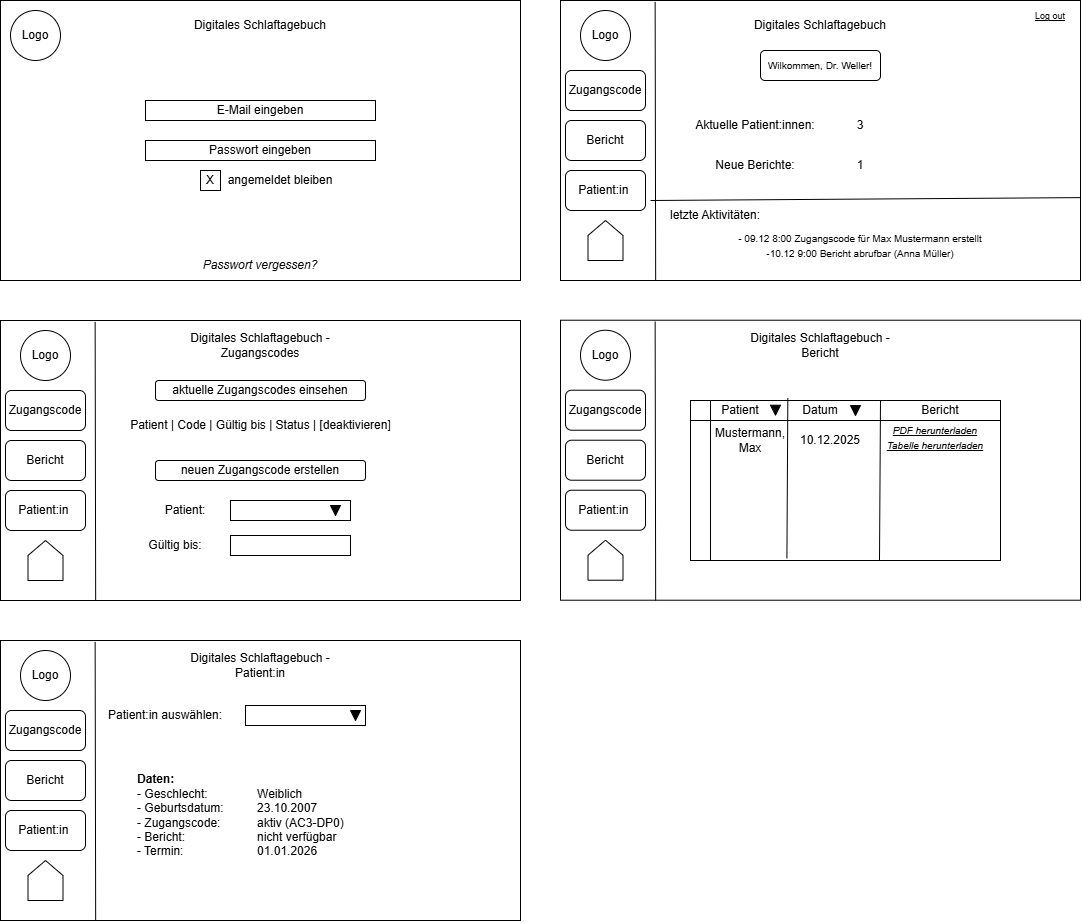

The diagram above was exported from draw.io. Its source (the exported page's mxGraphModel, read from the mxfile embedded in the PNG):
<mxGraphModel dx="1715" dy="940" grid="1" gridSize="10" guides="1" tooltips="1" connect="1" arrows="1" fold="1" page="1" pageScale="1" pageWidth="827" pageHeight="1169" math="0" shadow="0">
  <root>
    <mxCell id="0" />
    <mxCell id="1" parent="0" />
    <mxCell id="cu325P6CmAdkvTdGdrIs-1" parent="1" style="rounded=0;whiteSpace=wrap;html=1;" value="" vertex="1">
      <mxGeometry height="280" width="520" x="40" y="40" as="geometry" />
    </mxCell>
    <mxCell id="cu325P6CmAdkvTdGdrIs-2" parent="1" style="text;html=1;whiteSpace=wrap;strokeColor=none;fillColor=none;align=center;verticalAlign=middle;rounded=0;" value="Digitales Schlaftagebuch" vertex="1">
      <mxGeometry height="30" width="160" x="220" y="50" as="geometry" />
    </mxCell>
    <mxCell id="cu325P6CmAdkvTdGdrIs-3" parent="1" style="ellipse;whiteSpace=wrap;html=1;aspect=fixed;" value="" vertex="1">
      <mxGeometry height="50" width="50" x="50" y="50" as="geometry" />
    </mxCell>
    <mxCell id="cu325P6CmAdkvTdGdrIs-4" parent="1" style="text;html=1;whiteSpace=wrap;strokeColor=none;fillColor=none;align=center;verticalAlign=middle;rounded=0;" value="Logo" vertex="1">
      <mxGeometry height="30" width="60" x="45" y="60" as="geometry" />
    </mxCell>
    <mxCell id="cu325P6CmAdkvTdGdrIs-6" parent="1" style="rounded=0;whiteSpace=wrap;html=1;" value="" vertex="1">
      <mxGeometry height="20" width="230" x="185" y="140" as="geometry" />
    </mxCell>
    <mxCell id="cu325P6CmAdkvTdGdrIs-5" parent="1" style="text;html=1;whiteSpace=wrap;strokeColor=none;fillColor=none;align=center;verticalAlign=middle;rounded=0;" value="E-Mail eingeben" vertex="1">
      <mxGeometry height="30" width="130" x="235" y="135" as="geometry" />
    </mxCell>
    <mxCell id="cu325P6CmAdkvTdGdrIs-7" parent="1" style="rounded=0;whiteSpace=wrap;html=1;" value="" vertex="1">
      <mxGeometry height="20" width="230" x="185" y="180" as="geometry" />
    </mxCell>
    <mxCell id="cu325P6CmAdkvTdGdrIs-8" parent="1" style="text;html=1;whiteSpace=wrap;strokeColor=none;fillColor=none;align=center;verticalAlign=middle;rounded=0;" value="Passwort eingeben" vertex="1">
      <mxGeometry height="30" width="160" x="220" y="175" as="geometry" />
    </mxCell>
    <mxCell id="cu325P6CmAdkvTdGdrIs-9" parent="1" style="text;html=1;whiteSpace=wrap;strokeColor=none;fillColor=none;align=center;verticalAlign=middle;rounded=0;" value="&lt;i&gt;Passwort vergessen?&lt;/i&gt;" vertex="1">
      <mxGeometry height="30" width="130" x="235" y="290" as="geometry" />
    </mxCell>
    <mxCell id="cu325P6CmAdkvTdGdrIs-10" parent="1" style="text;html=1;whiteSpace=wrap;strokeColor=none;fillColor=none;align=center;verticalAlign=middle;rounded=0;" value="angemeldet bleiben" vertex="1">
      <mxGeometry height="30" width="120" x="260" y="205" as="geometry" />
    </mxCell>
    <mxCell id="cu325P6CmAdkvTdGdrIs-11" parent="1" style="rounded=0;whiteSpace=wrap;html=1;" value="X" vertex="1">
      <mxGeometry height="20" width="20" x="240" y="210" as="geometry" />
    </mxCell>
    <mxCell id="cu325P6CmAdkvTdGdrIs-12" parent="1" style="rounded=0;whiteSpace=wrap;html=1;" value="" vertex="1">
      <mxGeometry height="280" width="520" x="600" y="40" as="geometry" />
    </mxCell>
    <mxCell id="cu325P6CmAdkvTdGdrIs-13" parent="1" style="text;html=1;whiteSpace=wrap;strokeColor=none;fillColor=none;align=center;verticalAlign=middle;rounded=0;" value="Digitales Schlaftagebuch" vertex="1">
      <mxGeometry height="30" width="160" x="780" y="50" as="geometry" />
    </mxCell>
    <mxCell id="cu325P6CmAdkvTdGdrIs-14" parent="1" style="ellipse;whiteSpace=wrap;html=1;aspect=fixed;" value="" vertex="1">
      <mxGeometry height="50" width="50" x="620" y="50" as="geometry" />
    </mxCell>
    <mxCell id="cu325P6CmAdkvTdGdrIs-15" parent="1" style="text;html=1;whiteSpace=wrap;strokeColor=none;fillColor=none;align=center;verticalAlign=middle;rounded=0;" value="Logo" vertex="1">
      <mxGeometry height="30" width="60" x="615" y="60" as="geometry" />
    </mxCell>
    <mxCell id="cu325P6CmAdkvTdGdrIs-24" parent="1" style="text;html=1;whiteSpace=wrap;strokeColor=none;fillColor=none;align=center;verticalAlign=middle;rounded=0;" value="&lt;font style=&quot;font-size: 9px;&quot;&gt;&lt;u&gt;Log out&lt;/u&gt;&lt;/font&gt;" vertex="1">
      <mxGeometry height="30" width="60" x="1060" y="40" as="geometry" />
    </mxCell>
    <mxCell id="cu325P6CmAdkvTdGdrIs-25" parent="1" style="text;html=1;whiteSpace=wrap;strokeColor=none;fillColor=none;align=center;verticalAlign=middle;rounded=0;" value="Aktuelle Patient:innen:" vertex="1">
      <mxGeometry height="30" width="190" x="700" y="150" as="geometry" />
    </mxCell>
    <mxCell id="cu325P6CmAdkvTdGdrIs-26" edge="1" parent="1" source="cu325P6CmAdkvTdGdrIs-12" style="endArrow=none;html=1;rounded=0;entryX=0.182;entryY=0.005;entryDx=0;entryDy=0;entryPerimeter=0;exitX=0.183;exitY=1.001;exitDx=0;exitDy=0;exitPerimeter=0;" target="cu325P6CmAdkvTdGdrIs-12" value="">
      <mxGeometry height="50" relative="1" width="50" as="geometry">
        <mxPoint x="800" y="250" as="sourcePoint" />
        <mxPoint x="850" y="200" as="targetPoint" />
      </mxGeometry>
    </mxCell>
    <mxCell id="cu325P6CmAdkvTdGdrIs-27" parent="1" style="text;html=1;whiteSpace=wrap;strokeColor=none;fillColor=none;align=center;verticalAlign=middle;rounded=0;" value="Neue Berichte:" vertex="1">
      <mxGeometry height="30" width="150" x="720" y="190" as="geometry" />
    </mxCell>
    <mxCell id="cu325P6CmAdkvTdGdrIs-28" edge="1" parent="1" style="endArrow=none;html=1;rounded=0;entryX=1;entryY=0.704;entryDx=0;entryDy=0;entryPerimeter=0;" target="cu325P6CmAdkvTdGdrIs-12" value="">
      <mxGeometry height="50" relative="1" width="50" as="geometry">
        <mxPoint x="690" y="240" as="sourcePoint" />
        <mxPoint x="850" y="200" as="targetPoint" />
      </mxGeometry>
    </mxCell>
    <mxCell id="cu325P6CmAdkvTdGdrIs-29" parent="1" style="text;html=1;whiteSpace=wrap;strokeColor=none;fillColor=none;align=center;verticalAlign=middle;rounded=0;" value="letzte Aktivitäten:" vertex="1">
      <mxGeometry height="30" width="130" x="690" y="240" as="geometry" />
    </mxCell>
    <mxCell id="cu325P6CmAdkvTdGdrIs-30" parent="1" style="text;html=1;whiteSpace=wrap;strokeColor=none;fillColor=none;align=center;verticalAlign=middle;rounded=0;" value="&lt;font style=&quot;font-size: 10px;&quot;&gt;- 09.12 8:00 Zugangscode für Max Mustermann erstellt&lt;/font&gt;&lt;div&gt;&lt;font style=&quot;font-size: 10px;&quot;&gt;-10.12 9:00 Bericht abrufbar (Anna Müller)&lt;/font&gt;&lt;/div&gt;" vertex="1">
      <mxGeometry height="30" width="320" x="740" y="270" as="geometry" />
    </mxCell>
    <mxCell id="cu325P6CmAdkvTdGdrIs-32" parent="1" style="rounded=1;whiteSpace=wrap;html=1;" value="" vertex="1">
      <mxGeometry height="30" width="120" x="800" y="90" as="geometry" />
    </mxCell>
    <mxCell id="cu325P6CmAdkvTdGdrIs-23" parent="1" style="text;html=1;whiteSpace=wrap;strokeColor=none;fillColor=none;align=center;verticalAlign=middle;rounded=0;" value="&lt;font style=&quot;font-size: 10px;&quot;&gt;Wilkommen, Dr. Weller!&lt;/font&gt;" vertex="1">
      <mxGeometry height="30" width="200" x="760" y="90" as="geometry" />
    </mxCell>
    <mxCell id="cu325P6CmAdkvTdGdrIs-33" parent="1" style="text;html=1;whiteSpace=wrap;strokeColor=none;fillColor=none;align=center;verticalAlign=middle;rounded=0;" value="3" vertex="1">
      <mxGeometry height="30" width="60" x="870" y="150" as="geometry" />
    </mxCell>
    <mxCell id="cu325P6CmAdkvTdGdrIs-34" parent="1" style="text;html=1;whiteSpace=wrap;strokeColor=none;fillColor=none;align=center;verticalAlign=middle;rounded=0;" value="1" vertex="1">
      <mxGeometry height="30" width="60" x="870" y="190" as="geometry" />
    </mxCell>
    <mxCell id="cu325P6CmAdkvTdGdrIs-46" parent="1" style="rounded=1;whiteSpace=wrap;html=1;" value="Zugangscode" vertex="1">
      <mxGeometry height="40" width="80" x="605" y="110" as="geometry" />
    </mxCell>
    <mxCell id="cu325P6CmAdkvTdGdrIs-48" parent="1" style="rounded=1;whiteSpace=wrap;html=1;" value="Bericht" vertex="1">
      <mxGeometry height="40" width="80" x="605" y="160" as="geometry" />
    </mxCell>
    <mxCell id="cu325P6CmAdkvTdGdrIs-49" parent="1" style="shape=offPageConnector;whiteSpace=wrap;html=1;rotation=-180;" value="" vertex="1">
      <mxGeometry height="40" width="35" x="627.5" y="260" as="geometry" />
    </mxCell>
    <mxCell id="cu325P6CmAdkvTdGdrIs-50" parent="1" style="rounded=1;whiteSpace=wrap;html=1;" value="Patient:in&amp;nbsp;" vertex="1">
      <mxGeometry height="40" width="80" x="605" y="210" as="geometry" />
    </mxCell>
    <mxCell id="cu325P6CmAdkvTdGdrIs-51" parent="1" style="rounded=0;whiteSpace=wrap;html=1;" value="" vertex="1">
      <mxGeometry height="280" width="520" x="40" y="360" as="geometry" />
    </mxCell>
    <mxCell id="cu325P6CmAdkvTdGdrIs-52" parent="1" style="text;html=1;whiteSpace=wrap;strokeColor=none;fillColor=none;align=center;verticalAlign=middle;rounded=0;" value="Digitales Schlaftagebuch - Zugangscodes" vertex="1">
      <mxGeometry height="30" width="160" x="220" y="370" as="geometry" />
    </mxCell>
    <mxCell id="cu325P6CmAdkvTdGdrIs-53" parent="1" style="ellipse;whiteSpace=wrap;html=1;aspect=fixed;" value="" vertex="1">
      <mxGeometry height="50" width="50" x="60" y="370" as="geometry" />
    </mxCell>
    <mxCell id="cu325P6CmAdkvTdGdrIs-54" parent="1" style="text;html=1;whiteSpace=wrap;strokeColor=none;fillColor=none;align=center;verticalAlign=middle;rounded=0;" value="Logo" vertex="1">
      <mxGeometry height="30" width="60" x="55" y="380" as="geometry" />
    </mxCell>
    <mxCell id="cu325P6CmAdkvTdGdrIs-57" edge="1" parent="1" source="cu325P6CmAdkvTdGdrIs-51" style="endArrow=none;html=1;rounded=0;entryX=0.182;entryY=0.005;entryDx=0;entryDy=0;entryPerimeter=0;exitX=0.183;exitY=1.001;exitDx=0;exitDy=0;exitPerimeter=0;" target="cu325P6CmAdkvTdGdrIs-51" value="">
      <mxGeometry height="50" relative="1" width="50" as="geometry">
        <mxPoint x="240" y="570" as="sourcePoint" />
        <mxPoint x="290" y="520" as="targetPoint" />
      </mxGeometry>
    </mxCell>
    <mxCell id="cu325P6CmAdkvTdGdrIs-66" parent="1" style="rounded=1;whiteSpace=wrap;html=1;" value="Zugangscode" vertex="1">
      <mxGeometry height="40" width="80" x="45" y="430" as="geometry" />
    </mxCell>
    <mxCell id="cu325P6CmAdkvTdGdrIs-67" parent="1" style="rounded=1;whiteSpace=wrap;html=1;" value="Bericht" vertex="1">
      <mxGeometry height="40" width="80" x="45" y="480" as="geometry" />
    </mxCell>
    <mxCell id="cu325P6CmAdkvTdGdrIs-68" parent="1" style="shape=offPageConnector;whiteSpace=wrap;html=1;rotation=-180;" value="" vertex="1">
      <mxGeometry height="40" width="35" x="67.5" y="580" as="geometry" />
    </mxCell>
    <mxCell id="cu325P6CmAdkvTdGdrIs-69" parent="1" style="rounded=1;whiteSpace=wrap;html=1;" value="Patient:in&amp;nbsp;" vertex="1">
      <mxGeometry height="40" width="80" x="45" y="530" as="geometry" />
    </mxCell>
    <mxCell id="cu325P6CmAdkvTdGdrIs-70" parent="1" style="rounded=1;whiteSpace=wrap;html=1;" value="aktuelle Zugangscodes einsehen" vertex="1">
      <mxGeometry height="20" width="210" x="195" y="420" as="geometry" />
    </mxCell>
    <mxCell id="cu325P6CmAdkvTdGdrIs-71" edge="1" parent="1" source="cu325P6CmAdkvTdGdrIs-70" style="edgeStyle=orthogonalEdgeStyle;rounded=0;orthogonalLoop=1;jettySize=auto;html=1;exitX=0.5;exitY=1;exitDx=0;exitDy=0;" target="cu325P6CmAdkvTdGdrIs-70">
      <mxGeometry relative="1" as="geometry" />
    </mxCell>
    <mxCell id="cu325P6CmAdkvTdGdrIs-73" parent="1" style="rounded=1;whiteSpace=wrap;html=1;" value="neuen Zugangscode erstellen" vertex="1">
      <mxGeometry height="20" width="210" x="195" y="500" as="geometry" />
    </mxCell>
    <mxCell id="cu325P6CmAdkvTdGdrIs-74" parent="1" style="text;html=1;whiteSpace=wrap;strokeColor=none;fillColor=none;align=center;verticalAlign=middle;rounded=0;" value="Patient:" vertex="1">
      <mxGeometry height="30" width="60" x="195" y="535" as="geometry" />
    </mxCell>
    <mxCell id="cu325P6CmAdkvTdGdrIs-75" parent="1" style="rounded=0;whiteSpace=wrap;html=1;" value="" vertex="1">
      <mxGeometry height="20" width="120" x="270" y="540" as="geometry" />
    </mxCell>
    <mxCell id="cu325P6CmAdkvTdGdrIs-76" parent="1" style="triangle;whiteSpace=wrap;html=1;fillColor=light-dark(#000000,#FFFFFF);rotation=90;" value="" vertex="1">
      <mxGeometry height="10" width="10" x="370" y="545" as="geometry" />
    </mxCell>
    <mxCell id="cu325P6CmAdkvTdGdrIs-77" parent="1" style="text;html=1;whiteSpace=wrap;strokeColor=none;fillColor=none;align=center;verticalAlign=middle;rounded=0;" value="Gültig bis:" vertex="1">
      <mxGeometry height="30" width="60" x="185" y="570" as="geometry" />
    </mxCell>
    <mxCell id="cu325P6CmAdkvTdGdrIs-78" parent="1" style="rounded=0;whiteSpace=wrap;html=1;" value="" vertex="1">
      <mxGeometry height="20" width="120" x="270" y="575" as="geometry" />
    </mxCell>
    <mxCell id="cu325P6CmAdkvTdGdrIs-79" parent="1" style="text;html=1;whiteSpace=wrap;strokeColor=none;fillColor=none;align=center;verticalAlign=middle;rounded=0;" value="Patient | Code | Gültig bis | Status | [deaktivieren]" vertex="1">
      <mxGeometry height="30" width="285" x="157.5" y="450" as="geometry" />
    </mxCell>
    <mxCell id="cu325P6CmAdkvTdGdrIs-80" parent="1" style="rounded=0;whiteSpace=wrap;html=1;" value="" vertex="1">
      <mxGeometry height="280" width="520" x="600" y="359.72" as="geometry" />
    </mxCell>
    <mxCell id="cu325P6CmAdkvTdGdrIs-81" parent="1" style="text;html=1;whiteSpace=wrap;strokeColor=none;fillColor=none;align=center;verticalAlign=middle;rounded=0;" value="Digitales Schlaftagebuch - Bericht" vertex="1">
      <mxGeometry height="30" width="160" x="780" y="369.72" as="geometry" />
    </mxCell>
    <mxCell id="cu325P6CmAdkvTdGdrIs-82" parent="1" style="ellipse;whiteSpace=wrap;html=1;aspect=fixed;" value="" vertex="1">
      <mxGeometry height="50" width="50" x="620" y="369.72" as="geometry" />
    </mxCell>
    <mxCell id="cu325P6CmAdkvTdGdrIs-83" parent="1" style="text;html=1;whiteSpace=wrap;strokeColor=none;fillColor=none;align=center;verticalAlign=middle;rounded=0;" value="Logo" vertex="1">
      <mxGeometry height="30" width="60" x="615" y="379.72" as="geometry" />
    </mxCell>
    <mxCell id="cu325P6CmAdkvTdGdrIs-84" edge="1" parent="1" source="cu325P6CmAdkvTdGdrIs-80" style="endArrow=none;html=1;rounded=0;entryX=0.182;entryY=0.005;entryDx=0;entryDy=0;entryPerimeter=0;exitX=0.183;exitY=1.001;exitDx=0;exitDy=0;exitPerimeter=0;" target="cu325P6CmAdkvTdGdrIs-80" value="">
      <mxGeometry height="50" relative="1" width="50" as="geometry">
        <mxPoint x="800" y="569.72" as="sourcePoint" />
        <mxPoint x="850" y="519.72" as="targetPoint" />
      </mxGeometry>
    </mxCell>
    <mxCell id="cu325P6CmAdkvTdGdrIs-85" parent="1" style="rounded=1;whiteSpace=wrap;html=1;" value="Zugangscode" vertex="1">
      <mxGeometry height="40" width="80" x="605" y="429.72" as="geometry" />
    </mxCell>
    <mxCell id="cu325P6CmAdkvTdGdrIs-86" parent="1" style="rounded=1;whiteSpace=wrap;html=1;" value="Bericht" vertex="1">
      <mxGeometry height="40" width="80" x="605" y="479.72" as="geometry" />
    </mxCell>
    <mxCell id="cu325P6CmAdkvTdGdrIs-87" parent="1" style="shape=offPageConnector;whiteSpace=wrap;html=1;rotation=-180;" value="" vertex="1">
      <mxGeometry height="40" width="35" x="627.5" y="579.72" as="geometry" />
    </mxCell>
    <mxCell id="cu325P6CmAdkvTdGdrIs-88" parent="1" style="rounded=1;whiteSpace=wrap;html=1;" value="Patient:in&amp;nbsp;" vertex="1">
      <mxGeometry height="40" width="80" x="605" y="529.72" as="geometry" />
    </mxCell>
    <mxCell id="cu325P6CmAdkvTdGdrIs-90" edge="1" parent="1" style="edgeStyle=orthogonalEdgeStyle;rounded=0;orthogonalLoop=1;jettySize=auto;html=1;exitX=0.5;exitY=1;exitDx=0;exitDy=0;">
      <mxGeometry relative="1" as="geometry">
        <mxPoint x="860" y="439.72" as="sourcePoint" />
        <mxPoint x="860" y="439.72" as="targetPoint" />
      </mxGeometry>
    </mxCell>
    <mxCell id="cu325P6CmAdkvTdGdrIs-98" parent="1" style="shape=internalStorage;whiteSpace=wrap;html=1;backgroundOutline=1;" value="" vertex="1">
      <mxGeometry height="160" width="310" x="730" y="440" as="geometry" />
    </mxCell>
    <mxCell id="cu325P6CmAdkvTdGdrIs-99" parent="1" style="text;html=1;whiteSpace=wrap;strokeColor=none;fillColor=none;align=center;verticalAlign=middle;rounded=0;" value="Patient" vertex="1">
      <mxGeometry height="30" width="60" x="750" y="435" as="geometry" />
    </mxCell>
    <mxCell id="cu325P6CmAdkvTdGdrIs-100" parent="1" style="triangle;whiteSpace=wrap;html=1;fillColor=light-dark(#000000,#FFFFFF);rotation=90;" value="" vertex="1">
      <mxGeometry height="10" width="10" x="810" y="444.72" as="geometry" />
    </mxCell>
    <mxCell id="cu325P6CmAdkvTdGdrIs-101" parent="1" style="text;html=1;whiteSpace=wrap;strokeColor=none;fillColor=none;align=center;verticalAlign=middle;rounded=0;" value="Datum" vertex="1">
      <mxGeometry height="30" width="60" x="830" y="435" as="geometry" />
    </mxCell>
    <mxCell id="cu325P6CmAdkvTdGdrIs-102" parent="1" style="triangle;whiteSpace=wrap;html=1;fillColor=light-dark(#000000,#FFFFFF);rotation=90;" value="" vertex="1">
      <mxGeometry height="10" width="10" x="890" y="445" as="geometry" />
    </mxCell>
    <mxCell id="cu325P6CmAdkvTdGdrIs-103" edge="1" parent="1" source="cu325P6CmAdkvTdGdrIs-98" style="endArrow=none;html=1;rounded=0;entryX=0.314;entryY=-0.014;entryDx=0;entryDy=0;entryPerimeter=0;exitX=0.311;exitY=0.986;exitDx=0;exitDy=0;exitPerimeter=0;" target="cu325P6CmAdkvTdGdrIs-98" value="">
      <mxGeometry height="50" relative="1" width="50" as="geometry">
        <mxPoint x="790" y="530" as="sourcePoint" />
        <mxPoint x="840" y="480" as="targetPoint" />
      </mxGeometry>
    </mxCell>
    <mxCell id="cu325P6CmAdkvTdGdrIs-104" edge="1" parent="1" style="endArrow=none;html=1;rounded=0;entryX=0.314;entryY=-0.014;entryDx=0;entryDy=0;entryPerimeter=0;exitX=0.311;exitY=0.986;exitDx=0;exitDy=0;exitPerimeter=0;" value="">
      <mxGeometry height="50" relative="1" width="50" as="geometry">
        <mxPoint x="919" y="600" as="sourcePoint" />
        <mxPoint x="920" y="440" as="targetPoint" />
      </mxGeometry>
    </mxCell>
    <mxCell id="cu325P6CmAdkvTdGdrIs-105" parent="1" style="text;html=1;whiteSpace=wrap;strokeColor=none;fillColor=none;align=center;verticalAlign=middle;rounded=0;" value="Bericht" vertex="1">
      <mxGeometry height="30" width="60" x="950" y="435" as="geometry" />
    </mxCell>
    <mxCell id="cu325P6CmAdkvTdGdrIs-106" parent="1" style="text;html=1;whiteSpace=wrap;strokeColor=none;fillColor=none;align=center;verticalAlign=middle;rounded=0;" value="Mustermann, Max" vertex="1">
      <mxGeometry height="30" width="60" x="760" y="465" as="geometry" />
    </mxCell>
    <mxCell id="cu325P6CmAdkvTdGdrIs-107" parent="1" style="text;html=1;whiteSpace=wrap;strokeColor=none;fillColor=none;align=center;verticalAlign=middle;rounded=0;" value="10.12.2025" vertex="1">
      <mxGeometry height="30" width="60" x="840" y="465" as="geometry" />
    </mxCell>
    <mxCell id="cu325P6CmAdkvTdGdrIs-108" parent="1" style="text;html=1;whiteSpace=wrap;strokeColor=none;fillColor=none;align=center;verticalAlign=middle;rounded=0;" value="&lt;i&gt;&lt;u&gt;&lt;font style=&quot;font-size: 10px;&quot;&gt;PDF herunterladen&lt;/font&gt;&lt;/u&gt;&lt;/i&gt;" vertex="1">
      <mxGeometry height="30" width="130" x="910" y="454.72" as="geometry" />
    </mxCell>
    <mxCell id="cu325P6CmAdkvTdGdrIs-109" parent="1" style="text;html=1;whiteSpace=wrap;strokeColor=none;fillColor=none;align=center;verticalAlign=middle;rounded=0;" value="&lt;span style=&quot;font-size: 10px;&quot;&gt;&lt;i&gt;&lt;u&gt;Tabelle herunterladen&lt;/u&gt;&lt;/i&gt;&lt;/span&gt;" vertex="1">
      <mxGeometry height="30" width="130" x="910" y="470" as="geometry" />
    </mxCell>
    <mxCell id="cu325P6CmAdkvTdGdrIs-110" parent="1" style="rounded=0;whiteSpace=wrap;html=1;" value="" vertex="1">
      <mxGeometry height="280" width="520" x="40" y="680" as="geometry" />
    </mxCell>
    <mxCell id="cu325P6CmAdkvTdGdrIs-111" parent="1" style="text;html=1;whiteSpace=wrap;strokeColor=none;fillColor=none;align=center;verticalAlign=middle;rounded=0;" value="Digitales Schlaftagebuch - Patient:in" vertex="1">
      <mxGeometry height="30" width="160" x="220" y="690" as="geometry" />
    </mxCell>
    <mxCell id="cu325P6CmAdkvTdGdrIs-112" parent="1" style="ellipse;whiteSpace=wrap;html=1;aspect=fixed;" value="" vertex="1">
      <mxGeometry height="50" width="50" x="60" y="690" as="geometry" />
    </mxCell>
    <mxCell id="cu325P6CmAdkvTdGdrIs-113" parent="1" style="text;html=1;whiteSpace=wrap;strokeColor=none;fillColor=none;align=center;verticalAlign=middle;rounded=0;" value="Logo" vertex="1">
      <mxGeometry height="30" width="60" x="55" y="700" as="geometry" />
    </mxCell>
    <mxCell id="cu325P6CmAdkvTdGdrIs-114" edge="1" parent="1" source="cu325P6CmAdkvTdGdrIs-110" style="endArrow=none;html=1;rounded=0;entryX=0.182;entryY=0.005;entryDx=0;entryDy=0;entryPerimeter=0;exitX=0.183;exitY=1.001;exitDx=0;exitDy=0;exitPerimeter=0;" target="cu325P6CmAdkvTdGdrIs-110" value="">
      <mxGeometry height="50" relative="1" width="50" as="geometry">
        <mxPoint x="240" y="890" as="sourcePoint" />
        <mxPoint x="290" y="840" as="targetPoint" />
      </mxGeometry>
    </mxCell>
    <mxCell id="cu325P6CmAdkvTdGdrIs-115" parent="1" style="rounded=1;whiteSpace=wrap;html=1;" value="Zugangscode" vertex="1">
      <mxGeometry height="40" width="80" x="45" y="750" as="geometry" />
    </mxCell>
    <mxCell id="cu325P6CmAdkvTdGdrIs-116" parent="1" style="rounded=1;whiteSpace=wrap;html=1;" value="Bericht" vertex="1">
      <mxGeometry height="40" width="80" x="45" y="800" as="geometry" />
    </mxCell>
    <mxCell id="cu325P6CmAdkvTdGdrIs-117" parent="1" style="shape=offPageConnector;whiteSpace=wrap;html=1;rotation=-180;" value="" vertex="1">
      <mxGeometry height="40" width="35" x="67.5" y="900" as="geometry" />
    </mxCell>
    <mxCell id="cu325P6CmAdkvTdGdrIs-118" parent="1" style="rounded=1;whiteSpace=wrap;html=1;" value="Patient:in&amp;nbsp;" vertex="1">
      <mxGeometry height="40" width="80" x="45" y="850" as="geometry" />
    </mxCell>
    <mxCell id="cu325P6CmAdkvTdGdrIs-119" edge="1" parent="1" style="edgeStyle=orthogonalEdgeStyle;rounded=0;orthogonalLoop=1;jettySize=auto;html=1;exitX=0.5;exitY=1;exitDx=0;exitDy=0;">
      <mxGeometry relative="1" as="geometry">
        <mxPoint x="300" y="760" as="sourcePoint" />
        <mxPoint x="300" y="760" as="targetPoint" />
      </mxGeometry>
    </mxCell>
    <mxCell id="cu325P6CmAdkvTdGdrIs-132" parent="1" style="text;html=1;whiteSpace=wrap;strokeColor=none;fillColor=none;align=center;verticalAlign=middle;rounded=0;" value="Patient:in auswählen:" vertex="1">
      <mxGeometry height="30" width="130" x="140" y="740" as="geometry" />
    </mxCell>
    <mxCell id="cu325P6CmAdkvTdGdrIs-133" parent="1" style="rounded=0;whiteSpace=wrap;html=1;" value="" vertex="1">
      <mxGeometry height="20" width="120" x="285" y="745" as="geometry" />
    </mxCell>
    <mxCell id="cu325P6CmAdkvTdGdrIs-134" parent="1" style="triangle;whiteSpace=wrap;html=1;fillColor=light-dark(#000000,#FFFFFF);rotation=90;" value="" vertex="1">
      <mxGeometry height="10" width="10" x="390" y="750" as="geometry" />
    </mxCell>
    <mxCell id="cu325P6CmAdkvTdGdrIs-135" parent="1" style="text;html=1;whiteSpace=wrap;strokeColor=none;fillColor=none;align=left;verticalAlign=middle;rounded=0;" value="&lt;b&gt;Daten:&lt;/b&gt;&lt;div&gt;&lt;div style=&quot;&quot;&gt;&lt;span style=&quot;background-color: transparent; color: light-dark(rgb(0, 0, 0), rgb(255, 255, 255));&quot;&gt;- Geschlecht:&lt;span style=&quot;white-space: pre;&quot;&gt;&#09;&lt;span style=&quot;white-space: pre;&quot;&gt;&#09;&lt;/span&gt;    Weiblich&lt;/span&gt;&lt;/span&gt;&lt;/div&gt;&lt;div&gt;- Geburtsdatum:&amp;nbsp; &amp;nbsp; &amp;nbsp; &amp;nbsp; &amp;nbsp; 23.10.2007&lt;/div&gt;&lt;/div&gt;&lt;div&gt;- Zugangscode:&amp;nbsp; &amp;nbsp; &amp;nbsp; &amp;nbsp; &amp;nbsp; &amp;nbsp;aktiv (AC3-DP0)&lt;/div&gt;&lt;div&gt;- Bericht:&amp;nbsp;&lt;span style=&quot;white-space: pre;&quot;&gt;&#09;&lt;/span&gt;&lt;span style=&quot;white-space: pre;&quot;&gt;&#09;&lt;/span&gt;&lt;span style=&quot;white-space: pre;&quot;&gt;&#09;&lt;/span&gt;&amp;nbsp; &amp;nbsp; nicht verfügbar&lt;/div&gt;&lt;div&gt;- Termin:&lt;span style=&quot;white-space: pre;&quot;&gt;&#09;&lt;/span&gt;&lt;span style=&quot;white-space: pre;&quot;&gt;&#09;&lt;/span&gt;&lt;span style=&quot;white-space: pre;&quot;&gt;&#09;&lt;/span&gt;&amp;nbsp; &amp;nbsp; 01.01.2026&lt;/div&gt;" vertex="1">
      <mxGeometry height="150" width="250" x="175" y="780" as="geometry" />
    </mxCell>
  </root>
</mxGraphModel>